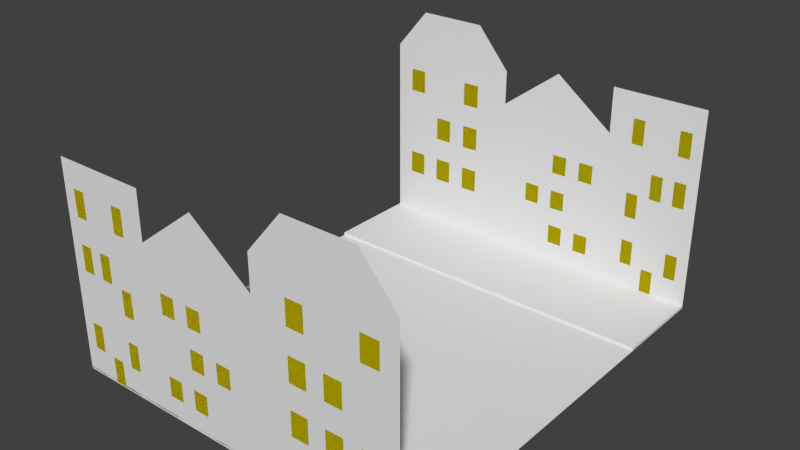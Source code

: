 # Source: street.blend  (saved by Blender 2.76.0; exported with 4.5.12 LTS)
import bpy
from mathutils import Matrix  # noqa: F401  (used for matrix-valued properties, if any)

bpy.ops.wm.read_factory_settings(use_empty=True)
scene = bpy.context.scene
scene.name = 'Scene'

# ---- collections
col_collection_1 = bpy.data.collections.new('Collection 1'); scene.collection.children.link(col_collection_1)

# ---- materials (node trees are filled in below, after node groups)
mat_black = bpy.data.materials.new('black')
mat_black.alpha_threshold = 0.0
mat_black.use_transparent_shadow = False
mat_black.roughness = 0.5
mat_window = bpy.data.materials.new('window')
mat_window.alpha_threshold = 0.0
mat_window.use_transparent_shadow = False
mat_window.diffuse_color = (0.8, 0.6726, 0.0, 1.0)
mat_window.roughness = 0.5
mat_cobblestone = bpy.data.materials.new('cobblestone')
mat_cobblestone.alpha_threshold = 0.0
mat_cobblestone.use_transparent_shadow = False
mat_cobblestone.roughness = 0.5
mat_road = bpy.data.materials.new('road')
mat_road.alpha_threshold = 0.0
mat_road.use_transparent_shadow = False
mat_road.roughness = 0.5

# ---- material node trees

# ---- world
world_world = bpy.data.worlds.new('World'); scene.world = world_world
world_world.color = (0.05088, 0.05088, 0.05088)
world_world.use_sun_shadow = False
world_world.sun_shadow_jitter_overblur = 0.0
world_world.cycles.sampling_method = 'MANUAL'
world_world.cycles.sample_map_resolution = 256

# ---- meshes
me_cube_003 = bpy.data.meshes.new('Cube.003')
me_cube_003.from_pydata([(-1.0, -1.0, -1.0), (-3.441, -1.0, -1.0), (1.009, -1.0, -1.0), (-2.749, -1.0, 3.306), (-2.749, -1.0, -1.0), (-4.132, -1.0, 3.306), (-4.132, -1.0, -1.0), (-3.441, -1.0, 7.611), (-1.0, -1.0, 5.639), (-2.749, -1.0, 5.639), (-1.0, -1.0, 7.094), (1.009, -1.0, 7.094), (-1.874, -1.0, 7.568), (-2.749, -1.0, 7.611), (-0.4977, -1.0, 8.821), (0.5069, -1.0, 8.821), (-4.132, -1.0, 7.611), (-3.441, -1.0, 3.306), (-4.132, -1.0, 1.153), (-3.095, -1.0, 7.611), (-3.095, -1.0, 3.306), (-3.441, -1.0, 1.153), (-2.749, -1.0, 5.458), (-3.095, -1.0, -1.0), (-3.441, -1.0, 5.458), (-3.787, -1.0, -1.0), (-2.749, -1.0, 1.153), (-3.787, -1.0, 7.611), (-4.132, -1.0, 5.458), (-3.787, -1.0, 3.306), (-3.787, -1.0, 5.458), (-3.787, -1.0, 1.153), (-3.095, -1.0, 1.153), (-3.095, -1.0, 5.458), (-4.132, -1.0, 2.229), (-3.268, -1.0, 7.611), (-2.922, -1.0, 3.306), (-3.441, -1.0, 2.229), (-2.749, -1.0, 6.535), (-2.922, -1.0, -1.0), (-3.441, -1.0, 6.535), (-3.614, -1.0, -1.0), (-2.749, -1.0, 2.229), (-3.96, -1.0, 7.611), (-4.132, -1.0, 6.535), (-3.614, -1.0, 3.306), (-4.132, -1.0, 0.07641), (-2.922, -1.0, 7.611), (-3.268, -1.0, 3.306), (-3.441, -1.0, 0.07641), (-2.749, -1.0, 4.382), (-3.268, -1.0, -1.0), (-3.441, -1.0, 4.382), (-3.96, -1.0, -1.0), (-2.749, -1.0, 0.07641), (-3.614, -1.0, 7.611), (-4.132, -1.0, 4.382), (-3.96, -1.0, 3.306), (-3.787, -1.0, 6.535), (-3.787, -1.0, 4.382), (-3.614, -1.0, 5.458), (-3.96, -1.0, 5.458), (-3.787, -1.0, 2.229), (-3.787, -1.0, 0.07641), (-3.614, -1.0, 1.153), (-3.96, -1.0, 1.153), (-3.095, -1.0, 2.229), (-3.095, -1.0, 0.07641), (-2.922, -1.0, 1.153), (-3.268, -1.0, 1.153), (-3.095, -1.0, 6.535), (-3.095, -1.0, 4.382), (-2.922, -1.0, 5.458), (-3.268, -1.0, 5.458), (-3.268, -1.0, 4.382), (-2.922, -1.0, 4.382), (-2.922, -1.0, 6.535), (-3.268, -1.0, 0.07641), (-2.922, -1.0, 0.07641), (-2.922, -1.0, 2.229), (-3.96, -1.0, 0.07641), (-3.614, -1.0, 0.07641), (-3.614, -1.0, 2.229), (-3.96, -1.0, 4.382), (-3.614, -1.0, 4.382), (-3.614, -1.0, 6.535), (-3.96, -1.0, 6.535), (-3.96, -1.0, 2.229), (-3.268, -1.0, 2.229), (-3.268, -1.0, 6.535), (-1.874, -1.0, -1.0), (-1.0, -1.0, 2.319), (-2.749, -1.0, 2.319), (-1.874, -1.0, 5.639), (-1.874, -1.0, 2.319), (-1.437, -1.0, -1.0), (-1.0, -1.0, 3.979), (-2.749, -1.0, 3.979), (-1.437, -1.0, 5.639), (-2.311, -1.0, -1.0), (-1.0, -1.0, 0.6596), (-2.749, -1.0, 0.6596), (-2.311, -1.0, 5.639), (-2.311, -1.0, 2.319), (-1.437, -1.0, 2.319), (-1.874, -1.0, 0.6596), (-1.874, -1.0, 3.979), (-1.437, -1.0, 3.979), (-1.437, -1.0, 0.6596), (-2.311, -1.0, 0.6596), (-2.311, -1.0, 3.979), (-1.219, -1.0, -1.0), (-1.0, -1.0, 4.809), (-2.749, -1.0, 4.809), (-1.219, -1.0, 5.639), (-2.093, -1.0, -1.0), (-1.0, -1.0, 1.489), (-2.749, -1.0, 1.489), (-2.093, -1.0, 5.639), (-2.53, -1.0, 2.319), (-1.656, -1.0, 2.319), (-1.874, -1.0, -0.1702), (-1.874, -1.0, 3.149), (-1.656, -1.0, -1.0), (-1.0, -1.0, 3.149), (-2.749, -1.0, 3.149), (-1.656, -1.0, 5.639), (-2.53, -1.0, -1.0), (-1.0, -1.0, -0.1702), (-2.749, -1.0, -0.1702), (-2.53, -1.0, 5.639), (-2.093, -1.0, 2.319), (-1.219, -1.0, 2.319), (-1.874, -1.0, 1.489), (-1.874, -1.0, 4.809), (-1.656, -1.0, 3.979), (-1.219, -1.0, 3.979), (-1.437, -1.0, 3.149), (-1.437, -1.0, 4.809), (-1.656, -1.0, 0.6596), (-1.219, -1.0, 0.6596), (-1.437, -1.0, -0.1702), (-1.437, -1.0, 1.489), (-2.53, -1.0, 0.6596), (-2.093, -1.0, 0.6596), (-2.311, -1.0, -0.1702), (-2.311, -1.0, 1.489), (-2.53, -1.0, 3.979), (-2.093, -1.0, 3.979), (-2.311, -1.0, 3.149), (-2.311, -1.0, 4.809), (-2.093, -1.0, 4.809), (-2.093, -1.0, 3.149), (-2.53, -1.0, 3.149), (-2.093, -1.0, 1.489), (-2.093, -1.0, -0.1702), (-2.53, -1.0, -0.1702), (-1.219, -1.0, 1.489), (-1.219, -1.0, -0.1702), (-1.656, -1.0, -0.1702), (-1.219, -1.0, 4.809), (-1.219, -1.0, 3.149), (-1.656, -1.0, 3.149), (-1.656, -1.0, 4.809), (-1.656, -1.0, 1.489), (-2.53, -1.0, 1.489), (-2.53, -1.0, 4.809), (0.004601, -1.0, -1.0), (1.009, -1.0, 3.047), (0.004601, -1.0, 7.094), (-1.0, -1.0, 3.047), (0.004601, -1.0, 3.047), (0.5069, -1.0, -1.0), (1.009, -1.0, 5.071), (0.5069, -1.0, 7.094), (-1.0, -1.0, 5.071), (-0.4977, -1.0, -1.0), (1.009, -1.0, 1.024), (-0.4977, -1.0, 7.094), (-1.0, -1.0, 1.024), (-0.4977, -1.0, 3.047), (0.5069, -1.0, 3.047), (0.004601, -1.0, 1.024), (0.004601, -1.0, 5.071), (0.5069, -1.0, 5.071), (0.5069, -1.0, 1.024), (-0.4977, -1.0, 1.024), (-0.4977, -1.0, 5.071), (0.7581, -1.0, -1.0), (1.009, -1.0, 6.083), (0.7581, -1.0, 7.094), (-1.0, -1.0, 6.083), (-0.2465, -1.0, -1.0), (1.009, -1.0, 2.035), (-0.2465, -1.0, 7.094), (-1.0, -1.0, 2.035), (-0.7488, -1.0, 3.047), (0.2558, -1.0, 3.047), (0.004601, -1.0, 0.01181), (0.004601, -1.0, 4.059), (0.2558, -1.0, -1.0), (1.009, -1.0, 4.059), (0.2558, -1.0, 7.094), (-1.0, -1.0, 4.059), (-0.7488, -1.0, -1.0), (1.009, -1.0, 0.01181), (-0.7488, -1.0, 7.094), (-1.0, -1.0, 0.01181), (-0.2465, -1.0, 3.047), (0.7581, -1.0, 3.047), (0.004601, -1.0, 2.035), (0.004601, -1.0, 6.083), (0.2558, -1.0, 5.071), (0.7581, -1.0, 5.071), (0.5069, -1.0, 4.059), (0.5069, -1.0, 6.083), (0.2558, -1.0, 1.024), (0.7581, -1.0, 1.024), (0.5069, -1.0, 0.01181), (0.5069, -1.0, 2.035), (-0.7488, -1.0, 1.024), (-0.2465, -1.0, 1.024), (-0.4977, -1.0, 0.01181), (-0.4977, -1.0, 2.035), (-0.7488, -1.0, 5.071), (-0.2465, -1.0, 5.071), (-0.4977, -1.0, 4.059), (-0.4977, -1.0, 6.083), (-0.2465, -1.0, 6.083), (-0.2465, -1.0, 4.059), (-0.7488, -1.0, 4.059), (-0.2465, -1.0, 2.035), (-0.2465, -1.0, 0.01181), (-0.7488, -1.0, 0.01181), (0.7581, -1.0, 2.035), (0.7581, -1.0, 0.01181), (0.2558, -1.0, 0.01181), (0.7581, -1.0, 6.083), (0.7581, -1.0, 4.059), (0.2558, -1.0, 4.059), (0.2558, -1.0, 6.083), (0.2558, -1.0, 2.035), (-0.7488, -1.0, 2.035), (-0.7488, -1.0, 6.083), (-3.441, -1.0, -1.0), (-3.441, -1.0, 3.306), (-3.095, -1.0, 3.306), (-3.787, -1.0, 3.306), (-3.787, -1.0, 5.458), (-3.787, -1.0, 1.153), (-3.095, -1.0, 1.153), (-3.095, -1.0, 5.458), (-3.614, -1.0, -1.0), (-3.614, -1.0, 3.306), (-3.268, -1.0, 3.306), (-3.441, -1.0, 0.07641), (-3.441, -1.0, 4.382), (-3.96, -1.0, 3.306), (-3.787, -1.0, 6.535), (-3.787, -1.0, 4.382), (-3.96, -1.0, 5.458), (-3.787, -1.0, 0.07641), (-3.96, -1.0, 1.153), (-3.095, -1.0, 2.229), (-3.095, -1.0, 0.07641), (-3.268, -1.0, 1.153), (-3.095, -1.0, 6.535), (-3.268, -1.0, 5.458), (-3.268, -1.0, 0.07641), (-3.96, -1.0, 0.07641), (-3.614, -1.0, 0.07641), (-3.96, -1.0, 4.382), (-3.614, -1.0, 4.382), (-3.96, -1.0, 6.535), (-3.268, -1.0, 2.229), (-3.268, -1.0, 6.535), (-1.874, -1.0, 2.319), (-1.437, -1.0, 2.319), (-1.874, -1.0, 0.6596), (-1.874, -1.0, 3.979), (-2.311, -1.0, 0.6596), (-2.311, -1.0, 3.979), (-1.656, -1.0, 2.319), (-1.874, -1.0, -0.1702), (-1.874, -1.0, 3.149), (-2.093, -1.0, 2.319), (-1.874, -1.0, 1.489), (-1.437, -1.0, 1.489), (-2.53, -1.0, 0.6596), (-2.093, -1.0, 0.6596), (-2.311, -1.0, -0.1702), (-2.53, -1.0, 3.979), (-2.093, -1.0, 3.979), (-2.311, -1.0, 3.149), (-2.093, -1.0, 3.149), (-2.53, -1.0, 3.149), (-2.093, -1.0, 1.489), (-2.093, -1.0, -0.1702), (-2.53, -1.0, -0.1702), (-1.656, -1.0, 1.489), (0.004601, -1.0, 3.047), (-0.4977, -1.0, 3.047), (0.004601, -1.0, 1.024), (0.5069, -1.0, 5.071), (0.5069, -1.0, 1.024), (-0.4977, -1.0, 1.024), (-0.4977, -1.0, 5.071), (0.2558, -1.0, 3.047), (0.004601, -1.0, 4.059), (-0.2465, -1.0, 3.047), (0.004601, -1.0, 2.035), (0.7581, -1.0, 5.071), (0.5069, -1.0, 6.083), (0.2558, -1.0, 1.024), (0.7581, -1.0, 1.024), (0.5069, -1.0, 2.035), (-0.2465, -1.0, 1.024), (-0.4977, -1.0, 2.035), (-0.2465, -1.0, 5.071), (-0.4977, -1.0, 4.059), (-0.4977, -1.0, 6.083), (-0.2465, -1.0, 6.083), (-0.2465, -1.0, 4.059), (-0.2465, -1.0, 2.035), (0.7581, -1.0, 2.035), (0.7581, -1.0, 6.083), (0.2558, -1.0, 4.059), (0.2558, -1.0, 2.035), (-2.118, 17.0, -1.0), (0.3231, 17.0, -1.0), (-4.127, 17.0, -1.0), (-0.3689, 17.0, 3.306), (-0.3689, 17.0, -1.0), (1.015, 17.0, 3.306), (1.015, 17.0, -1.0), (0.3231, 17.0, 7.611), (-2.118, 17.0, 5.639), (-0.3689, 17.0, 5.639), (-2.118, 17.0, 7.094), (-4.127, 17.0, 7.094), (-1.243, 17.0, 7.568), (-0.3689, 17.0, 7.611), (-2.62, 17.0, 8.821), (-3.624, 17.0, 8.821), (1.015, 17.0, 7.611), (0.3231, 17.0, 3.306), (1.015, 17.0, 1.153), (-0.02291, 17.0, 7.611), (-0.02291, 17.0, 3.306), (0.3231, 17.0, 1.153), (-0.3689, 17.0, 5.458), (-0.02291, 17.0, -1.0), (0.3231, 17.0, 5.458), (0.669, 17.0, -1.0), (-0.3689, 17.0, 1.153), (0.669, 17.0, 7.611), (1.015, 17.0, 5.458), (0.669, 17.0, 3.306), (0.669, 17.0, 5.458), (0.669, 17.0, 1.153), (-0.02291, 17.0, 1.153), (-0.02291, 17.0, 5.458), (1.015, 17.0, 2.229), (0.1501, 17.0, 7.611), (-0.1959, 17.0, 3.306), (0.3231, 17.0, 2.229), (-0.3689, 17.0, 6.535), (-0.1959, 17.0, -1.0), (0.3231, 17.0, 6.535), (0.496, 17.0, -1.0), (-0.3689, 17.0, 2.229), (0.842, 17.0, 7.611), (1.015, 17.0, 6.535), (0.496, 17.0, 3.306), (1.015, 17.0, 0.07641), (-0.1959, 17.0, 7.611), (0.1501, 17.0, 3.306), (0.3231, 17.0, 0.07641), (-0.3689, 17.0, 4.382), (0.1501, 17.0, -1.0), (0.3231, 17.0, 4.382), (0.842, 17.0, -1.0), (-0.3689, 17.0, 0.07641), (0.496, 17.0, 7.611), (1.015, 17.0, 4.382), (0.842, 17.0, 3.306), (0.669, 17.0, 6.535), (0.669, 17.0, 4.382), (0.496, 17.0, 5.458), (0.842, 17.0, 5.458), (0.669, 17.0, 2.229), (0.669, 17.0, 0.07641), (0.496, 17.0, 1.153), (0.842, 17.0, 1.153), (-0.02291, 17.0, 2.229), (-0.02291, 17.0, 0.07641), (-0.1959, 17.0, 1.153), (0.1501, 17.0, 1.153), (-0.02291, 17.0, 6.535), (-0.02291, 17.0, 4.382), (-0.1959, 17.0, 5.458), (0.1501, 17.0, 5.458), (0.1501, 17.0, 4.382), (-0.1959, 17.0, 4.382), (-0.1959, 17.0, 6.535), (0.1501, 17.0, 0.07641), (-0.1959, 17.0, 0.07641), (-0.1959, 17.0, 2.229), (0.842, 17.0, 0.07641), (0.496, 17.0, 0.07641), (0.496, 17.0, 2.229), (0.842, 17.0, 4.382), (0.496, 17.0, 4.382), (0.496, 17.0, 6.535), (0.842, 17.0, 6.535), (0.842, 17.0, 2.229), (0.1501, 17.0, 2.229), (0.1501, 17.0, 6.535), (-1.243, 17.0, -1.0), (-2.118, 17.0, 2.319), (-0.3689, 17.0, 2.319), (-1.243, 17.0, 5.639), (-1.243, 17.0, 2.319), (-1.68, 17.0, -1.0), (-2.118, 17.0, 3.979), (-0.3689, 17.0, 3.979), (-1.68, 17.0, 5.639), (-0.806, 17.0, -1.0), (-2.118, 17.0, 0.6596), (-0.3689, 17.0, 0.6596), (-0.806, 17.0, 5.639), (-0.806, 17.0, 2.319), (-1.68, 17.0, 2.319), (-1.243, 17.0, 0.6596), (-1.243, 17.0, 3.979), (-1.68, 17.0, 3.979), (-1.68, 17.0, 0.6596), (-0.806, 17.0, 0.6596), (-0.806, 17.0, 3.979), (-1.899, 17.0, -1.0), (-2.118, 17.0, 4.809), (-0.3689, 17.0, 4.809), (-1.899, 17.0, 5.639), (-1.025, 17.0, -1.0), (-2.118, 17.0, 1.489), (-0.3689, 17.0, 1.489), (-1.025, 17.0, 5.639), (-0.5875, 17.0, 2.319), (-1.462, 17.0, 2.319), (-1.243, 17.0, -0.1702), (-1.243, 17.0, 3.149), (-1.462, 17.0, -1.0), (-2.118, 17.0, 3.149), (-0.3689, 17.0, 3.149), (-1.462, 17.0, 5.639), (-0.5875, 17.0, -1.0), (-2.118, 17.0, -0.1702), (-0.3689, 17.0, -0.1702), (-0.5875, 17.0, 5.639), (-1.025, 17.0, 2.319), (-1.899, 17.0, 2.319), (-1.243, 17.0, 1.489), (-1.243, 17.0, 4.809), (-1.462, 17.0, 3.979), (-1.899, 17.0, 3.979), (-1.68, 17.0, 3.149), (-1.68, 17.0, 4.809), (-1.462, 17.0, 0.6596), (-1.899, 17.0, 0.6596), (-1.68, 17.0, -0.1702), (-1.68, 17.0, 1.489), (-0.5875, 17.0, 0.6596), (-1.025, 17.0, 0.6596), (-0.806, 17.0, -0.1702), (-0.806, 17.0, 1.489), (-0.5875, 17.0, 3.979), (-1.025, 17.0, 3.979), (-0.806, 17.0, 3.149), (-0.806, 17.0, 4.809), (-1.025, 17.0, 4.809), (-1.025, 17.0, 3.149), (-0.5875, 17.0, 3.149), (-1.025, 17.0, 1.489), (-1.025, 17.0, -0.1702), (-0.5875, 17.0, -0.1702), (-1.899, 17.0, 1.489), (-1.899, 17.0, -0.1702), (-1.462, 17.0, -0.1702), (-1.899, 17.0, 4.809), (-1.899, 17.0, 3.149), (-1.462, 17.0, 3.149), (-1.462, 17.0, 4.809), (-1.462, 17.0, 1.489), (-0.5875, 17.0, 1.489), (-0.5875, 17.0, 4.809), (-3.122, 17.0, -1.0), (-4.127, 17.0, 3.047), (-3.122, 17.0, 7.094), (-2.118, 17.0, 3.047), (-3.122, 17.0, 3.047), (-3.624, 17.0, -1.0), (-4.127, 17.0, 5.071), (-3.624, 17.0, 7.094), (-2.118, 17.0, 5.071), (-2.62, 17.0, -1.0), (-4.127, 17.0, 1.024), (-2.62, 17.0, 7.094), (-2.118, 17.0, 1.024), (-2.62, 17.0, 3.047), (-3.624, 17.0, 3.047), (-3.122, 17.0, 1.024), (-3.122, 17.0, 5.071), (-3.624, 17.0, 5.071), (-3.624, 17.0, 1.024), (-2.62, 17.0, 1.024), (-2.62, 17.0, 5.071), (-3.876, 17.0, -1.0), (-4.127, 17.0, 6.083), (-3.876, 17.0, 7.094), (-2.118, 17.0, 6.083), (-2.871, 17.0, -1.0), (-4.127, 17.0, 2.035), (-2.871, 17.0, 7.094), (-2.118, 17.0, 2.035), (-2.369, 17.0, 3.047), (-3.373, 17.0, 3.047), (-3.122, 17.0, 0.01181), (-3.122, 17.0, 4.059), (-3.373, 17.0, -1.0), (-4.127, 17.0, 4.059), (-3.373, 17.0, 7.094), (-2.118, 17.0, 4.059), (-2.369, 17.0, -1.0), (-4.127, 17.0, 0.01181), (-2.369, 17.0, 7.094), (-2.118, 17.0, 0.01181), (-2.871, 17.0, 3.047), (-3.876, 17.0, 3.047), (-3.122, 17.0, 2.035), (-3.122, 17.0, 6.083), (-3.373, 17.0, 5.071), (-3.876, 17.0, 5.071), (-3.624, 17.0, 4.059), (-3.624, 17.0, 6.083), (-3.373, 17.0, 1.024), (-3.876, 17.0, 1.024), (-3.624, 17.0, 0.01181), (-3.624, 17.0, 2.035), (-2.369, 17.0, 1.024), (-2.871, 17.0, 1.024), (-2.62, 17.0, 0.01181), (-2.62, 17.0, 2.035), (-2.369, 17.0, 5.071), (-2.871, 17.0, 5.071), (-2.62, 17.0, 4.059), (-2.62, 17.0, 6.083), (-2.871, 17.0, 6.083), (-2.871, 17.0, 4.059), (-2.369, 17.0, 4.059), (-2.871, 17.0, 2.035), (-2.871, 17.0, 0.01181), (-2.369, 17.0, 0.01181), (-3.876, 17.0, 2.035), (-3.876, 17.0, 0.01181), (-3.373, 17.0, 0.01181), (-3.876, 17.0, 6.083), (-3.876, 17.0, 4.059), (-3.373, 17.0, 4.059), (-3.373, 17.0, 6.083), (-3.373, 17.0, 2.035), (-2.369, 17.0, 2.035), (-2.369, 17.0, 6.083), (0.3231, 17.0, -1.0), (0.3231, 17.0, 3.306), (-0.02291, 17.0, 3.306), (0.669, 17.0, 3.306), (0.669, 17.0, 5.458), (0.669, 17.0, 1.153), (-0.02291, 17.0, 1.153), (-0.02291, 17.0, 5.458), (0.496, 17.0, -1.0), (0.496, 17.0, 3.306), (0.1501, 17.0, 3.306), (0.3231, 17.0, 0.07641), (0.3231, 17.0, 4.382), (0.842, 17.0, 3.306), (0.669, 17.0, 6.535), (0.669, 17.0, 4.382), (0.842, 17.0, 5.458), (0.669, 17.0, 0.07641), (0.842, 17.0, 1.153), (-0.02291, 17.0, 2.229), (-0.02291, 17.0, 0.07641), (0.1501, 17.0, 1.153), (-0.02291, 17.0, 6.535), (0.1501, 17.0, 5.458), (0.1501, 17.0, 0.07641), (0.842, 17.0, 0.07641), (0.496, 17.0, 0.07641), (0.842, 17.0, 4.382), (0.496, 17.0, 4.382), (0.842, 17.0, 6.535), (0.1501, 17.0, 2.229), (0.1501, 17.0, 6.535), (-1.243, 17.0, 2.319), (-1.68, 17.0, 2.319), (-1.243, 17.0, 0.6596), (-1.243, 17.0, 3.979), (-0.806, 17.0, 0.6596), (-0.806, 17.0, 3.979), (-1.462, 17.0, 2.319), (-1.243, 17.0, -0.1702), (-1.243, 17.0, 3.149), (-1.025, 17.0, 2.319), (-1.243, 17.0, 1.489), (-1.68, 17.0, 1.489), (-0.5875, 17.0, 0.6596), (-1.025, 17.0, 0.6596), (-0.806, 17.0, -0.1702), (-0.5875, 17.0, 3.979), (-1.025, 17.0, 3.979), (-0.806, 17.0, 3.149), (-1.025, 17.0, 3.149), (-0.5875, 17.0, 3.149), (-1.025, 17.0, 1.489), (-1.025, 17.0, -0.1702), (-0.5875, 17.0, -0.1702), (-1.462, 17.0, 1.489), (-3.122, 17.0, 3.047), (-2.62, 17.0, 3.047), (-3.122, 17.0, 1.024), (-3.624, 17.0, 5.071), (-3.624, 17.0, 1.024), (-2.62, 17.0, 1.024), (-2.62, 17.0, 5.071), (-3.373, 17.0, 3.047), (-3.122, 17.0, 4.059), (-2.871, 17.0, 3.047), (-3.122, 17.0, 2.035), (-3.876, 17.0, 5.071), (-3.624, 17.0, 6.083), (-3.373, 17.0, 1.024), (-3.876, 17.0, 1.024), (-3.624, 17.0, 2.035), (-2.871, 17.0, 1.024), (-2.62, 17.0, 2.035), (-2.871, 17.0, 5.071), (-2.62, 17.0, 4.059), (-2.62, 17.0, 6.083), (-2.871, 17.0, 6.083), (-2.871, 17.0, 4.059), (-2.871, 17.0, 2.035), (-3.876, 17.0, 2.035), (-3.876, 17.0, 6.083), (-3.373, 17.0, 4.059), (-3.373, 17.0, 2.035), (1.015, 13.0, -1.05), (-4.127, 13.0, -1.05), (1.015, 3.003, -1.05), (-4.127, 3.003, -1.05), (1.015, 17.0, -1.05), (-4.127, 17.0, -1.05), (1.015, -0.9967, -1.05), (-4.127, -0.9967, -1.05), (1.015, 13.0, -0.9296), (-4.127, 13.0, -0.9296), (-4.127, 3.003, -0.9296), (1.015, 3.003, -0.9296), (1.015, 17.0, -0.9296), (-4.127, 17.0, -0.9296), (-4.127, -0.9967, -0.9296), (1.015, -0.9967, -0.9296)], [(8, 10), (336, 338)], [(89, 40, 7, 35), (88, 37, 17, 48), (87, 34, 5, 57), (14, 15, 11, 190, 174, 202, 169, 194, 178, 206, 10), (86, 44, 16, 43), (85, 58, 27, 55), (84, 59, 30, 60), (83, 56, 28, 61), (82, 62, 29, 45), (81, 63, 31, 64), (80, 46, 18, 65), (79, 66, 20, 36), (78, 67, 32, 68), (77, 49, 21, 69), (76, 70, 19, 47), (75, 71, 33, 72), (74, 52, 24, 73), (71, 74, 73, 33), (20, 48, 74, 71), (48, 17, 52, 74), (50, 75, 72, 22), (3, 36, 75, 50), (36, 20, 71, 75), (38, 76, 47, 13), (22, 72, 76, 38), (72, 33, 70, 76), (67, 77, 69, 32), (23, 51, 77, 67), (51, 1, 49, 77), (54, 78, 68, 26), (4, 39, 78, 54), (39, 23, 67, 78), (42, 79, 36, 3), (26, 68, 79, 42), (68, 32, 66, 79), (63, 80, 65, 31), (25, 53, 80, 63), (53, 6, 46, 80), (49, 81, 64, 21), (1, 41, 81, 49), (41, 25, 63, 81), (37, 82, 45, 17), (21, 64, 82, 37), (64, 31, 62, 82), (59, 83, 61, 30), (29, 57, 83, 59), (57, 5, 56, 83), (52, 84, 60, 24), (17, 45, 84, 52), (45, 29, 59, 84), (40, 85, 55, 7), (24, 60, 85, 40), (60, 30, 58, 85), (58, 86, 43, 27), (30, 61, 86, 58), (61, 28, 44, 86), (62, 87, 57, 29), (31, 65, 87, 62), (65, 18, 34, 87), (66, 88, 48, 20), (32, 69, 88, 66), (69, 21, 37, 88), (70, 89, 35, 19), (33, 73, 89, 70), (73, 24, 40, 89), (12, 8, 114, 98, 126, 93, 118, 102, 130, 9), (166, 113, 9, 130), (165, 117, 92, 119), (164, 133, 94, 120), (163, 134, 93, 126), (162, 122, 106, 135), (161, 137, 107, 136), (160, 138, 98, 114), (159, 121, 105, 139), (158, 141, 108, 140), (157, 142, 104, 132), (156, 129, 101, 143), (155, 145, 109, 144), (154, 146, 103, 131), (153, 125, 97, 147), (152, 149, 110, 148), (151, 150, 102, 118), (148, 110, 150, 151), (106, 148, 151, 134), (134, 151, 118, 93), (131, 103, 149, 152), (94, 131, 152, 122), (122, 152, 148, 106), (119, 92, 125, 153), (103, 119, 153, 149), (149, 153, 147, 110), (144, 109, 146, 154), (105, 144, 154, 133), (133, 154, 131, 94), (115, 99, 145, 155), (90, 115, 155, 121), (121, 155, 144, 105), (127, 4, 129, 156), (99, 127, 156, 145), (145, 156, 143, 109), (140, 108, 142, 157), (100, 140, 157, 116), (116, 157, 132, 91), (111, 95, 141, 158), (0, 111, 158, 128), (128, 158, 140, 100), (123, 90, 121, 159), (95, 123, 159, 141), (141, 159, 139, 108), (136, 107, 138, 160), (96, 136, 160, 112), (112, 160, 114, 8), (132, 104, 137, 161), (91, 132, 161, 124), (124, 161, 136, 96), (120, 94, 122, 162), (104, 120, 162, 137), (137, 162, 135, 107), (135, 106, 134, 163), (107, 135, 163, 138), (138, 163, 126, 98), (139, 105, 133, 164), (108, 139, 164, 142), (142, 164, 120, 104), (143, 101, 117, 165), (109, 143, 165, 146), (146, 165, 119, 103), (147, 97, 113, 166), (110, 147, 166, 150), (150, 166, 130, 102), (243, 191, 10, 206), (242, 195, 170, 196), (241, 210, 171, 197), (240, 211, 169, 202), (239, 199, 183, 212), (238, 214, 184, 213), (237, 215, 174, 190), (236, 198, 182, 216), (235, 218, 185, 217), (234, 219, 181, 209), (233, 207, 179, 220), (232, 222, 186, 221), (231, 223, 180, 208), (230, 203, 175, 224), (229, 226, 187, 225), (228, 227, 178, 194), (225, 187, 227, 228), (183, 225, 228, 211), (211, 228, 194, 169), (208, 180, 226, 229), (171, 208, 229, 199), (199, 229, 225, 183), (196, 170, 203, 230), (180, 196, 230, 226), (226, 230, 224, 187), (221, 186, 223, 231), (182, 221, 231, 210), (210, 231, 208, 171), (192, 176, 222, 232), (167, 192, 232, 198), (198, 232, 221, 182), (204, 0, 207, 233), (176, 204, 233, 222), (222, 233, 220, 186), (217, 185, 219, 234), (177, 217, 234, 193), (193, 234, 209, 168), (188, 172, 218, 235), (2, 188, 235, 205), (205, 235, 217, 177), (200, 167, 198, 236), (172, 200, 236, 218), (218, 236, 216, 185), (213, 184, 215, 237), (173, 213, 237, 189), (189, 237, 190, 11), (209, 181, 214, 238), (168, 209, 238, 201), (201, 238, 213, 173), (197, 171, 199, 239), (181, 197, 239, 214), (214, 239, 212, 184), (212, 183, 211, 240), (184, 212, 240, 215), (215, 240, 202, 174), (216, 182, 210, 241), (185, 216, 241, 219), (219, 241, 197, 181), (220, 179, 195, 242), (186, 220, 242, 223), (223, 242, 196, 180), (224, 175, 191, 243), (187, 224, 243, 227), (227, 243, 206, 178), (264, 250, 265, 268), (261, 249, 262, 269), (244, 255, 270, 252), (247, 259, 271, 257), (245, 256, 272, 253), (248, 258, 273, 260), (263, 246, 254, 274), (251, 266, 275, 267), (284, 279, 292, 294), (293, 281, 291, 295), (286, 276, 285, 296), (283, 278, 289, 297), (290, 280, 288, 298), (287, 277, 282, 299), (318, 321, 320, 306), (309, 322, 319, 301), (316, 323, 317, 305), (314, 324, 315, 304), (311, 325, 312, 303), (307, 326, 308, 300), (313, 327, 310, 302), (417, 368, 335, 363), (416, 365, 345, 376), (415, 362, 333, 385), (342, 343, 339, 518, 502, 530, 497, 522, 506, 534, 338), (414, 372, 344, 371), (413, 386, 355, 383), (412, 387, 358, 388), (411, 384, 356, 389), (410, 390, 357, 373), (409, 391, 359, 392), (408, 374, 346, 393), (407, 394, 348, 364), (406, 395, 360, 396), (405, 377, 349, 397), (404, 398, 347, 375), (403, 399, 361, 400), (402, 380, 352, 401), (399, 402, 401, 361), (348, 376, 402, 399), (376, 345, 380, 402), (378, 403, 400, 350), (331, 364, 403, 378), (364, 348, 399, 403), (366, 404, 375, 341), (350, 400, 404, 366), (400, 361, 398, 404), (395, 405, 397, 360), (351, 379, 405, 395), (379, 329, 377, 405), (382, 406, 396, 354), (332, 367, 406, 382), (367, 351, 395, 406), (370, 407, 364, 331), (354, 396, 407, 370), (396, 360, 394, 407), (391, 408, 393, 359), (353, 381, 408, 391), (381, 334, 374, 408), (377, 409, 392, 349), (329, 369, 409, 377), (369, 353, 391, 409), (365, 410, 373, 345), (349, 392, 410, 365), (392, 359, 390, 410), (387, 411, 389, 358), (357, 385, 411, 387), (385, 333, 384, 411), (380, 412, 388, 352), (345, 373, 412, 380), (373, 357, 387, 412), (368, 413, 383, 335), (352, 388, 413, 368), (388, 358, 386, 413), (386, 414, 371, 355), (358, 389, 414, 386), (389, 356, 372, 414), (390, 415, 385, 357), (359, 393, 415, 390), (393, 346, 362, 415), (394, 416, 376, 348), (360, 397, 416, 394), (397, 349, 365, 416), (398, 417, 363, 347), (361, 401, 417, 398), (401, 352, 368, 417), (340, 336, 442, 426, 454, 421, 446, 430, 458, 337), (494, 441, 337, 458), (493, 445, 420, 447), (492, 461, 422, 448), (491, 462, 421, 454), (490, 450, 434, 463), (489, 465, 435, 464), (488, 466, 426, 442), (487, 449, 433, 467), (486, 469, 436, 468), (485, 470, 432, 460), (484, 457, 429, 471), (483, 473, 437, 472), (482, 474, 431, 459), (481, 453, 425, 475), (480, 477, 438, 476), (479, 478, 430, 446), (476, 438, 478, 479), (434, 476, 479, 462), (462, 479, 446, 421), (459, 431, 477, 480), (422, 459, 480, 450), (450, 480, 476, 434), (447, 420, 453, 481), (431, 447, 481, 477), (477, 481, 475, 438), (472, 437, 474, 482), (433, 472, 482, 461), (461, 482, 459, 422), (443, 427, 473, 483), (418, 443, 483, 449), (449, 483, 472, 433), (455, 332, 457, 484), (427, 455, 484, 473), (473, 484, 471, 437), (468, 436, 470, 485), (428, 468, 485, 444), (444, 485, 460, 419), (439, 423, 469, 486), (328, 439, 486, 456), (456, 486, 468, 428), (451, 418, 449, 487), (423, 451, 487, 469), (469, 487, 467, 436), (464, 435, 466, 488), (424, 464, 488, 440), (440, 488, 442, 336), (460, 432, 465, 489), (419, 460, 489, 452), (452, 489, 464, 424), (448, 422, 450, 490), (432, 448, 490, 465), (465, 490, 463, 435), (463, 434, 462, 491), (435, 463, 491, 466), (466, 491, 454, 426), (467, 433, 461, 492), (436, 467, 492, 470), (470, 492, 448, 432), (471, 429, 445, 493), (437, 471, 493, 474), (474, 493, 447, 431), (475, 425, 441, 494), (438, 475, 494, 478), (478, 494, 458, 430), (571, 519, 338, 534), (570, 523, 498, 524), (569, 538, 499, 525), (568, 539, 497, 530), (567, 527, 511, 540), (566, 542, 512, 541), (565, 543, 502, 518), (564, 526, 510, 544), (563, 546, 513, 545), (562, 547, 509, 537), (561, 535, 507, 548), (560, 550, 514, 549), (559, 551, 508, 536), (558, 531, 503, 552), (557, 554, 515, 553), (556, 555, 506, 522), (553, 515, 555, 556), (511, 553, 556, 539), (539, 556, 522, 497), (536, 508, 554, 557), (499, 536, 557, 527), (527, 557, 553, 511), (524, 498, 531, 558), (508, 524, 558, 554), (554, 558, 552, 515), (549, 514, 551, 559), (510, 549, 559, 538), (538, 559, 536, 499), (520, 504, 550, 560), (495, 520, 560, 526), (526, 560, 549, 510), (532, 328, 535, 561), (504, 532, 561, 550), (550, 561, 548, 514), (545, 513, 547, 562), (505, 545, 562, 521), (521, 562, 537, 496), (516, 500, 546, 563), (330, 516, 563, 533), (533, 563, 545, 505), (528, 495, 526, 564), (500, 528, 564, 546), (546, 564, 544, 513), (541, 512, 543, 565), (501, 541, 565, 517), (517, 565, 518, 339), (537, 509, 542, 566), (496, 537, 566, 529), (529, 566, 541, 501), (525, 499, 527, 567), (509, 525, 567, 542), (542, 567, 540, 512), (540, 511, 539, 568), (512, 540, 568, 543), (543, 568, 530, 502), (544, 510, 538, 569), (513, 544, 569, 547), (547, 569, 525, 509), (548, 507, 523, 570), (514, 548, 570, 551), (551, 570, 524, 508), (552, 503, 519, 571), (515, 552, 571, 555), (555, 571, 534, 506), (592, 578, 593, 596), (589, 577, 590, 597), (572, 583, 598, 580), (575, 587, 599, 585), (573, 584, 600, 581), (576, 586, 601, 588), (591, 574, 582, 602), (579, 594, 603, 595), (612, 607, 620, 622), (621, 609, 619, 623), (614, 604, 613, 624), (611, 606, 617, 625), (618, 608, 616, 626), (615, 605, 610, 627), (646, 649, 648, 634), (637, 650, 647, 629), (644, 651, 645, 633), (642, 652, 643, 632), (639, 653, 640, 631), (635, 654, 636, 628), (641, 655, 638, 630), (656, 657, 659, 658), (659, 663, 670, 666), (656, 660, 668, 664), (667, 666, 670, 671), (665, 664, 668, 669), (663, 662, 671, 670), (658, 659, 666, 667), (657, 656, 664, 665), (661, 657, 665, 669), (662, 658, 667, 671), (660, 661, 669, 668)])
me_cube_003.polygons.foreach_set('material_index', [0, 0, 0, 0, 0, 0, 0, 0, 0, 0, 0, 0, 0, 0, 0, 0, 0, 0, 0, 0, 0, 0, 0, 0, 0, 0, 1, 0, 0, 0, 0, 0, 0, 0, 0, 1, 0, 0, 0, 1, 0, 0, 0, 0, 0, 1, 0, 0, 1, 0, 0, 0, 0, 0, 1, 0, 0, 0, 0, 1, 0, 0, 0, 1, 0, 0, 0, 0, 0, 0, 0, 0, 0, 0, 0, 0, 0, 0, 0, 0, 0, 0, 0, 0, 0, 0, 0, 1, 0, 0, 1, 0, 0, 1, 0, 0, 1, 0, 0, 1, 0, 0, 0, 0, 0, 0, 0, 0, 0, 0, 0, 0, 0, 0, 0, 0, 0, 0, 0, 0, 0, 0, 0, 1, 0, 0, 0, 0, 0, 0, 0, 0, 0, 0, 0, 0, 0, 0, 0, 0, 0, 0, 0, 0, 0, 0, 1, 0, 0, 1, 0, 0, 0, 0, 0, 1, 0, 0, 0, 0, 0, 0, 0, 0, 1, 0, 0, 0, 0, 0, 0, 0, 0, 1, 0, 0, 0, 0, 0, 1, 0, 0, 0, 0, 0, 1, 0, 0, 0, 0, 0, 0, 0, 0, 1, 1, 1, 1, 1, 1, 1, 1, 1, 1, 1, 1, 1, 1, 1, 1, 1, 1, 1, 1, 1, 0, 0, 0, 0, 0, 0, 0, 0, 0, 0, 0, 0, 0, 0, 0, 0, 0, 0, 0, 0, 0, 0, 0, 0, 0, 0, 1, 0, 0, 0, 0, 0, 0, 0, 0, 1, 0, 0, 0, 1, 0, 0, 0, 0, 0, 1, 0, 0, 1, 0, 0, 0, 0, 0, 1, 0, 0, 0, 0, 1, 0, 0, 0, 1, 0, 0, 0, 0, 0, 0, 0, 0, 0, 0, 0, 0, 0, 0, 0, 0, 0, 0, 0, 0, 0, 0, 0, 1, 0, 0, 1, 0, 0, 1, 0, 0, 1, 0, 0, 1, 0, 0, 0, 0, 0, 0, 0, 0, 0, 0, 0, 0, 0, 0, 0, 0, 0, 0, 0, 0, 0, 0, 0, 1, 0, 0, 0, 0, 0, 0, 0, 0, 0, 0, 0, 0, 0, 0, 0, 0, 0, 0, 0, 0, 0, 0, 1, 0, 0, 1, 0, 0, 0, 0, 0, 1, 0, 0, 0, 0, 0, 0, 0, 0, 1, 0, 0, 0, 0, 0, 0, 0, 0, 1, 0, 0, 0, 0, 0, 1, 0, 0, 0, 0, 0, 1, 0, 0, 0, 0, 0, 0, 0, 0, 1, 1, 1, 1, 1, 1, 1, 1, 1, 1, 1, 1, 1, 1, 1, 1, 1, 1, 1, 1, 1, 3, 2, 2, 2, 2, 2, 2, 2, 2, 2, 2])
_uv = me_cube_003.uv_layers.new(name='UVMap')
_uv.uv.foreach_set('vector', [0.0, 0.0, 0.0, 0.0, 0.0, 0.0, 0.0, 0.0, 0.0, 0.0, 0.0, 0.0, 0.0, 0.0, 0.0, 0.0, 0.0, 0.0, 0.0, 0.0, 0.0, 0.0, 0.0, 0.0, 0.0, 0.0, 0.0, 0.0, 0.0, 0.0, 0.0, 0.0, 0.0, 0.0, 0.0, 0.0, 0.0, 0.0, 0.0, 0.0, 0.0, 0.0, 0.0, 0.0, 0.0, 0.0, 0.0, 0.0, 0.0, 0.0, 0.0, 0.0, 0.0, 0.0, 0.0, 0.0, 0.0, 0.0, 0.0, 0.0, 0.0, 0.0, 0.0, 0.0, 0.0, 0.0, 0.0, 0.0, 0.0, 0.0, 0.0, 0.0, 0.0, 0.0, 0.0, 0.0, 0.0, 0.0, 0.0, 0.0, 0.0, 0.0, 0.0, 0.0, 0.0, 0.0, 0.0, 1.0, 1.0, 1.0, 1.0, 0.0, 0.0, 0.0, 0.0, 0.0, 0.0, 0.0, 0.0, 0.0, 0.0, 0.0, 0.0, 0.0, 0.0, 0.0, 0.0, 0.0, 0.0, 0.0, 0.0, 0.0, 0.0, 0.0, 0.0, 0.0, 0.0, 0.0, 0.0, 0.0, 0.0, 0.0, 0.0, 0.0, 0.0, 0.0, 0.0, 0.0, 0.0, 0.0, 0.0, 0.0, 0.0, 0.0, 0.0, 0.0, 0.0, 0.0, 0.0, 0.0, 0.0, 0.0, 0.0, 0.0, 0.0, 0.0, 0.0, 0.0, 0.0, 0.0, 0.0, 0.0, 0.0, 0.0, 0.0, 0.0, 0.0, 0.0, 0.0, 0.0, 0.0, 0.0, 0.0, 0.0, 0.0, 0.0, 0.0, 0.0, 0.0, 0.0, 0.0, 0.0, 0.0, 0.0, 0.0, 0.0, 0.0, 0.0, 0.0, 0.0, 0.0, 0.0, 0.0, 0.0, 0.0, 0.0, 0.0, 0.0, 0.0, 0.0, 0.0, 0.0, 0.0, 0.0, 0.0, 0.0, 0.0, 0.0, 0.0, 0.0, 0.0, 0.0, 0.0, 0.0, 0.0, 0.0, 0.0, 0.0, 0.0, 0.0, 0.0, 0.0, 0.0, 0.0, 0.0, 0.0, 0.0, 0.0, 0.0, 0.0, 0.0, 0.0, 0.3838, 1.0, 0.4555, 1.0, 0.4555, 0.4845, 0.3838, 0.4845, 0.0, 0.0, 0.0, 0.0, 0.0, 0.0, 0.0, 0.0, 0.0, 0.0, 0.0, 0.0, 0.0, 0.0, 0.0, 0.0, 0.0, 0.0, 0.0, 0.0, 0.0, 0.0, 0.0, 0.0, 0.0, 0.0, 0.0, 0.0, 0.0, 0.0, 0.0, 0.0, 0.0, 0.0, 0.0, 0.0, 0.0, 0.0, 0.0, 0.0, 0.0, 0.0, 0.0, 0.0, 0.0, 0.0, 0.0, 0.0, 0.0, 0.0, 0.0, 0.0, 0.0, 0.0, 0.0, 0.0, 0.0, 0.0, 0.0, 0.0, 0.0, 0.0, 0.0, 0.0, 0.4555, 1.0, 0.5271, 1.0, 0.5271, 0.4845, 0.4555, 0.4845, 0.0, 0.0, 0.0, 0.0, 0.0, 0.0, 0.0, 0.0, 0.0, 0.0, 0.0, 0.0, 0.0, 0.0, 0.0, 0.0, 0.0, 0.0, 0.0, 0.0, 0.0, 0.0, 0.0, 0.0, 0.3121, 1.0, 0.3838, 1.0, 0.3838, 0.4845, 0.3121, 0.4845, 0.0, 0.0, 0.0, 0.0, 0.0, 0.0, 0.0, 0.0, 0.0, 0.0, 0.0, 0.0, 0.0, 0.0, 0.0, 0.0, 0.0, 0.0, 0.0, 0.0, 0.0, 0.0, 0.0, 0.0, 0.0, 0.0, 0.0, 0.0, 0.0, 0.0, 0.0, 0.0, 0.0, 0.0, 0.0, 0.0, 0.0, 0.0, 0.0, 0.0, 9.877e-08, 1.0, 0.07166, 1.0, 0.07166, 0.4845, 0.0, 0.4845, 0.0, 0.0, 0.0, 0.0, 0.0, 0.0, 0.0, 0.0, 0.0, 0.0, 0.0, 0.0, 0.0, 0.0, 0.0, 0.0, 0.7283, 0.5155, 0.8, 0.5155, 0.8, 0.0, 0.7283, 0.0, 0.0, 0.0, 0.0, 0.0, 0.0, 0.0, 0.0, 0.0, 0.0, 0.0, 0.0, 0.0, 0.0, 0.0, 0.0, 0.0, 0.0, 0.0, 0.0, 0.0, 0.0, 0.0, 0.0, 0.0, 0.0, 0.0, 0.0, 0.0, 0.0, 0.0, 0.0, 0.0, 0.0, 0.0, 0.0, 0.0, 0.0, 0.0, 0.0, 0.0, 0.2405, 1.0, 0.3121, 1.0, 0.3121, 0.4845, 0.2405, 0.4845, 0.0, 0.0, 0.0, 0.0, 0.0, 0.0, 0.0, 0.0, 0.0, 0.0, 0.0, 0.0, 0.0, 0.0, 0.0, 0.0, 0.0, 0.0, 0.0, 0.0, 0.0, 0.0, 0.0, 0.0, 0.0, 0.0, 0.0, 0.0, 0.0, 0.0, 0.0, 0.0, 0.6243, 1.0, 0.696, 1.0, 0.696, 0.4845, 0.6243, 0.4845, 0.0, 0.0, 0.0, 0.0, 0.0, 0.0, 0.0, 0.0, 0.0, 0.0, 0.0, 0.0, 0.0, 0.0, 0.0, 0.0, 0.0, 0.0, 0.0, 0.0, 0.0, 0.0, 0.0, 0.0, 0.104, 1.0, 0.1757, 1.0, 0.1757, 0.4845, 0.104, 0.4845, 0.0, 0.0, 0.0, 0.0, 0.0, 0.0, 0.0, 0.0, 0.0, 0.0, 0.0, 0.0, 0.0, 0.0, 0.0, 0.0, 0.0, 0.0, 0.0, 0.0, 0.0, 0.0, 0.0, 0.0, 0.0, 0.0, 0.0, 0.0, 0.0, 0.0, 0.0, 0.0, 0.0, 0.0, 0.0, 0.0, 0.0, 0.0, 0.0, 0.0, 0.0, 0.0, 0.0, 0.0, 0.0, 0.0, 0.0, 0.0, 0.0, 0.0, 0.0, 0.0, 0.0, 0.0, 0.0, 0.0, 0.0, 0.0, 0.0, 0.0, 0.0, 0.0, 0.0, 0.0, 0.0, 0.0, 0.0, 0.0, 0.0, 0.0, 0.0, 0.0, 0.0, 0.0, 0.0, 0.0, 0.0, 0.0, 0.0, 0.0, 0.0, 0.0, 0.0, 0.0, 0.0, 0.0, 0.0, 0.0, 0.0, 0.0, 0.0, 0.0, 0.0, 0.0, 0.0, 0.0, 0.0, 0.0, 0.0, 0.0, 0.0, 0.0, 0.0, 0.0, 0.0, 0.0, 0.0, 0.0, 0.0, 0.0, 0.0, 0.0, 0.0, 0.0, 0.0, 0.0, 0.0, 0.0, 0.0, 0.0, 0.0, 0.0, 0.0, 0.0, 0.0, 0.0, 0.0, 0.0, 0.0, 0.0, 0.0, 0.0, 0.0, 0.0, 0.0, 0.0, 0.0, 0.0, 0.0, 0.0, 0.0, 0.0, 0.0, 0.0, 0.0, 0.0, 0.0, 0.0, 0.0, 0.0, 0.0, 0.0, 0.0, 0.0, 0.0, 0.0, 0.0, 0.0, 0.0, 0.0, 0.0, 0.0, 0.0, 0.0, 0.0, 0.0, 0.0, 0.0, 0.0, 0.0, 0.0, 0.0, 0.0, 0.0, 0.0, 0.0, 0.0, 0.0, 0.0, 0.0, 0.0, 0.0, 0.0, 0.0, 0.0, 0.0, 0.0, 0.0, 0.0, 0.0, 0.0, 0.0, 0.0, 0.0, 0.0, 0.0, 0.7283, 0.9129, 0.8189, 0.9129, 0.8189, 0.5155, 0.7283, 0.5155, 0.0, 0.0, 0.0, 0.0, 0.0, 0.0, 0.0, 0.0, 0.0, 0.0, 0.0, 0.0, 0.0, 0.0, 0.0, 0.0, 0.8, 0.3974, 0.8906, 0.3974, 0.8906, 0.0, 0.8, 0.0, 0.0, 0.0, 0.0, 0.0, 0.0, 0.0, 0.0, 0.0, 0.0, 0.0, 0.0, 0.0, 0.0, 0.0, 0.0, 0.0, 0.8906, 0.3974, 0.9811, 0.3974, 0.9811, 0.0, 0.8906, 0.0, 0.0, 0.0, 0.0, 0.0, 0.0, 0.0, 0.0, 0.0, 0.0, 0.0, 0.0, 0.0, 0.0, 0.0, 0.0, 0.0, 0.9094, 0.9129, 1.0, 0.9129, 1.0, 0.5155, 0.9094, 0.5155, 0.0, 0.0, 0.0, 0.0, 0.0, 0.0, 0.0, 0.0, 0.0, 0.0, 0.0, 0.0, 0.0, 0.0, 0.0, 0.0, 0.8189, 0.9129, 0.9094, 0.9129, 0.9094, 0.5155, 0.8189, 0.5155, 0.0, 0.0, 0.0, 0.0, 0.0, 0.0, 0.0, 0.0, 0.0, 0.0, 0.0, 0.0, 0.0, 0.0, 0.0, 0.0, 0.0, 0.0, 0.0, 0.0, 0.0, 0.0, 0.0, 0.0, 0.0, 0.0, 0.0, 0.0, 0.0, 0.0, 0.0, 0.0, 0.0, 0.0, 0.0, 0.0, 0.0, 0.0, 0.0, 0.0, 0.0, 0.0, 0.0, 0.0, 0.0, 0.0, 0.0, 0.0, 0.0, 0.0, 0.0, 0.0, 0.0, 0.0, 0.0, 0.0, 0.0, 0.0, 0.0, 0.0, 0.0, 0.0, 0.0, 0.0, 0.0, 0.0, 0.0, 0.0, 0.0, 0.0, 0.0, 0.0, 0.0, 0.0, 0.0, 0.0, 0.0, 0.0, 0.0, 0.0, 0.0, 0.0, 0.0, 0.0, 0.0, 0.0, 0.0, 0.0, 0.0, 0.0, 0.0, 0.0, 0.0, 0.0, 0.0, 0.0, 0.0, 0.0, 0.0, 0.0, 0.0, 0.0, 0.0, 0.0, 0.0, 0.0, 0.0, 0.0, 0.0, 0.0, 0.0, 0.0, 0.0, 0.0, 0.0, 0.0, 0.0, 0.0, 0.0, 0.0, 0.0, 0.0, 0.0, 0.0, 0.0, 0.0, 0.0, 0.0, 0.0, 0.0, 0.0, 0.0, 0.0, 0.0, 0.0, 0.0, 0.0, 0.0, 0.0, 0.0, 0.0, 0.0, 0.0, 0.0, 0.0, 0.0, 0.0, 0.0, 0.0, 0.0, 0.0, 0.0, 0.0, 0.0, 0.0, 0.0, 0.0, 0.0, 0.0, 0.0, 0.0, 0.0, 0.0, 0.0, 0.0, 0.0, 0.0, 0.0, 0.0, 0.0, 0.0, 0.0, 0.0, 0.0, 0.0, 0.0, 0.0, 0.0, 0.0, 0.0, 0.0, 0.0, 0.0, 0.0, 0.5337, 0.8819, 0.6243, 0.8819, 0.6243, 0.4845, 0.5337, 0.4845, 0.0, 0.0, 0.0, 0.0, 0.0, 0.0, 0.0, 0.0, 0.0, 0.0, 0.0, 0.0, 0.0, 0.0, 0.0, 0.0, 0.0, 0.0, 0.0, 0.0, 0.0, 0.0, 0.0, 0.0, 0.0, 0.0, 0.0, 0.0, 0.0, 0.0, 0.0, 0.0, 0.0, 0.0, 0.0, 0.0, 0.0, 0.0, 0.0, 0.0, 0.0, 0.0, 0.0, 0.0, 0.0, 0.0, 0.0, 0.0, 0.0, 0.0, 0.0, 0.0, 0.0, 0.0, 0.0, 0.0, 0.0, 0.0, 0.0, 0.0, 0.0, 0.0, 0.0, 0.0, 0.0, 0.0, 0.0, 0.0, 0.0, 0.0, 0.0, 0.0, 0.0, 0.0, 0.0, 0.0, 0.0, 0.0, 0.0, 0.0, 0.0, 0.0, 0.0, 0.0, 0.0, 0.0, 0.0, 0.0, 0.0, 0.0, 0.0, 0.0, 0.0, 0.0, 0.0, 0.0, 0.0, 0.0, 0.0, 0.0, 0.0, 0.0, 0.0, 0.0, 0.0, 0.0, 0.0, 0.0, 0.0, 0.0, 0.0, 0.0, 0.0, 0.0, 0.0, 0.0, 0.0, 0.0, 0.0, 0.0, 0.0, 0.0, 0.0, 0.0, 0.0, 0.0, 0.0, 0.0, 0.0, 0.0, 0.0, 0.0, 0.0, 0.0, 0.0, 0.0, 0.0, 0.0, 0.0, 0.0, 0.0, 0.0, 0.0, 0.0, 0.0, 0.0, 0.0, 0.0, 0.0, 0.0, 0.0, 0.0, 0.0, 0.0, 0.0, 0.0, 0.0, 0.0, 0.0, 0.0, 0.0, 0.0, 0.0, 0.0, 0.0, 0.0, 0.0, 0.0, 0.0, 0.0, 0.0, 0.0, 0.0, 0.0, 0.0, 0.0, 0.5202, 0.4845, 0.6243, 0.4845, 0.6243, 0.0, 0.5202, 0.0, 0.0, 0.0, 0.0, 0.0, 0.0, 0.0, 0.0, 0.0, 0.0, 0.0, 0.0, 0.0, 0.0, 0.0, 0.0, 0.0, 0.104, 0.4845, 0.2081, 0.4845, 0.2081, 0.0, 0.104, 0.0, 0.0, 0.0, 0.0, 0.0, 0.0, 0.0, 0.0, 0.0, 0.0, 0.0, 0.0, 0.0, 0.0, 0.0, 0.0, 0.0, 0.0, 0.0, 0.0, 0.0, 0.0, 0.0, 0.0, 0.0, 0.0, 0.0, 0.0, 0.0, 0.0, 0.0, 0.0, 0.0, 0.0, 0.0, 0.0, 0.0, 0.0, 0.0, 0.0, 0.0, 0.3121, 0.4845, 0.4162, 0.4845, 0.4162, 0.0, 0.3121, 0.0, 0.0, 0.0, 0.0, 0.0, 0.0, 0.0, 0.0, 0.0, 0.0, 0.0, 0.0, 0.0, 0.0, 0.0, 0.0, 0.0, 0.0, 0.0, 0.0, 0.0, 0.0, 0.0, 0.0, 0.0, 0.0, 0.0, 0.0, 0.0, 0.0, 0.0, 0.0, 0.0, 0.0, 0.0, 0.0, 0.0, 0.0, 0.0, 0.0, 0.0, 0.0, 0.0, 0.0, 0.0, 0.0, 0.0, 0.0, 0.0, 0.0, 0.0, 0.0, 0.0, 0.0, 0.0, 0.0, 0.0, 0.0, 0.0, 0.0, 0.0, 0.0, 0.0, 0.0, 0.0, 0.4162, 0.4845, 0.5202, 0.4845, 0.5202, 0.0, 0.4162, 0.0, 0.0, 0.0, 0.0, 0.0, 0.0, 0.0, 0.0, 0.0, 0.0, 0.0, 0.0, 0.0, 0.0, 0.0, 0.0, 0.0, 0.0, 0.0, 0.0, 0.0, 0.0, 0.0, 0.0, 0.0, 0.0, 0.0, 0.0, 0.0, 0.0, 0.0, 0.0, 0.0, 0.0, 0.0, 0.0, 0.0, 0.0, 0.0, 0.0, 0.0, 0.0, 0.0, 0.0, 0.0, 0.0, 0.0, 0.0, 0.0, 0.0, 0.0, 0.0, 0.0, 0.0, 0.0, 0.0, 0.0, 0.0, 0.0, 0.0, 0.0, 0.0, 0.0, 0.0, 0.0, 0.6243, 0.4845, 0.7283, 0.4845, 0.7283, 0.0, 0.6243, 0.0, 0.0, 0.0, 0.0, 0.0, 0.0, 0.0, 0.0, 0.0, 0.0, 0.0, 0.0, 0.0, 0.0, 0.0, 0.0, 0.0, 0.0, 0.0, 0.0, 0.0, 0.0, 0.0, 0.0, 0.0, 0.0, 0.0, 0.0, 0.0, 0.0, 0.0, 0.0, 0.0, 0.0, 0.0, 0.0, 0.0, 0.0, 0.0, 0.0, 0.0, 3.704e-08, 0.4845, 0.104, 0.4845, 0.104, 0.0, 0.0, 0.0, 0.0, 0.0, 0.0, 0.0, 0.0, 0.0, 0.0, 0.0, 0.0, 0.0, 0.0, 0.0, 0.0, 0.0, 0.0, 0.0, 0.0, 0.0, 0.0, 0.0, 0.0, 0.0, 0.0, 0.0, 0.0, 0.0, 0.0, 0.0, 0.0, 0.0, 0.0, 0.0, 0.0, 0.0, 0.0, 0.0, 0.0, 0.0, 0.0, 0.0, 0.2081, 0.4845, 0.3121, 0.4845, 0.3121, 0.0, 0.2081, 0.0, 0.0, 0.0, 0.0, 0.0, 0.0, 0.0, 0.0, 0.0, 0.0, 0.0, 0.0, 0.0, 0.0, 0.0, 0.0, 0.0, 0.0, 0.0, 0.0, 0.0, 0.0, 0.0, 0.0, 0.0, 0.0, 0.0, 0.0, 0.0, 0.0, 0.0, 0.0, 0.0, 0.0, 0.0, 0.0, 0.0, 0.0, 0.0, 0.0, 0.0, 0.0, 0.0, 0.0, 0.0, 0.0, 0.0, 0.0, 0.0, 0.0, 0.0, 0.0, 0.0, 0.0, 0.0, 0.0, 0.0, 0.0, 0.0, 0.0, 0.0, 0.0, 0.0, 0.0, 0.0, 0.3838, 1.0, 0.3838, 0.4845, 0.4555, 0.4845, 0.4555, 1.0, 0.4555, 1.0, 0.4555, 0.4845, 0.5271, 0.4845, 0.5271, 1.0, 0.3121, 1.0, 0.3121, 0.4845, 0.3838, 0.4845, 0.3838, 1.0, 9.877e-08, 1.0, 0.0, 0.4845, 0.07166, 0.4845, 0.07166, 1.0, 0.7283, 0.5155, 0.7283, 0.0, 0.8, 0.0, 0.8, 0.5155, 0.2405, 1.0, 0.2405, 0.4845, 0.3121, 0.4845, 0.3121, 1.0, 0.6243, 1.0, 0.6243, 0.4845, 0.696, 0.4845, 0.696, 1.0, 0.104, 1.0, 0.104, 0.4845, 0.1757, 0.4845, 0.1757, 1.0, 0.7283, 0.9129, 0.7283, 0.5155, 0.8189, 0.5155, 0.8189, 0.9129, 0.8, 0.3974, 0.8, 0.0, 0.8906, 0.0, 0.8906, 0.3974, 0.8906, 0.3974, 0.8906, 0.0, 0.9811, 0.0, 0.9811, 0.3974, 0.9094, 0.9129, 0.9094, 0.5155, 1.0, 0.5155, 1.0, 0.9129, 0.8189, 0.9129, 0.8189, 0.5155, 0.9094, 0.5155, 0.9094, 0.9129, 0.5337, 0.8819, 0.5337, 0.4845, 0.6243, 0.4845, 0.6243, 0.8819, 0.5202, 0.4845, 0.5202, 0.0, 0.6243, 0.0, 0.6243, 0.4845, 0.104, 0.4845, 0.104, 0.0, 0.2081, 0.0, 0.2081, 0.4845, 0.3121, 0.4845, 0.3121, 0.0, 0.4162, 0.0, 0.4162, 0.4845, 0.4162, 0.4845, 0.4162, 0.0, 0.5202, 0.0, 0.5202, 0.4845, 0.6243, 0.4845, 0.6243, 0.0, 0.7283, 0.0, 0.7283, 0.4845, 3.704e-08, 0.4845, 0.0, 0.0, 0.104, 0.0, 0.104, 0.4845, 0.2081, 0.4845, 0.2081, 0.0, 0.3121, 0.0, 0.3121, 0.4845, 0.0, 0.0, 0.0, 0.0, 0.0, 0.0, 0.0, 0.0, 0.0, 0.0, 0.0, 0.0, 0.0, 0.0, 0.0, 0.0, 0.0, 0.0, 0.0, 0.0, 0.0, 0.0, 0.0, 0.0, 0.0, 0.0, 0.0, 0.0, 0.0, 0.0, 0.0, 0.0, 0.0, 0.0, 0.0, 0.0, 0.0, 0.0, 0.0, 0.0, 0.0, 0.0, 0.0, 0.0, 0.0, 0.0, 0.0, 0.0, 0.0, 0.0, 0.0, 0.0, 0.0, 0.0, 0.0, 0.0, 0.0, 0.0, 0.0, 0.0, 0.0, 0.0, 0.0, 0.0, 0.0, 0.0, 0.0, 0.0, 0.0, 0.0, 0.0, 0.0, 0.0, 0.0, 0.0, 0.0, 0.0, 0.0, 0.0, 0.0, 0.0, 0.0, 0.0, 0.0, 0.0, 0.0, 0.0, 1.0, 1.0, 1.0, 1.0, 0.0, 0.0, 0.0, 0.0, 0.0, 0.0, 0.0, 0.0, 0.0, 0.0, 0.0, 0.0, 0.0, 0.0, 0.0, 0.0, 0.0, 0.0, 0.0, 0.0, 0.0, 0.0, 0.0, 0.0, 0.0, 0.0, 0.0, 0.0, 0.0, 0.0, 0.0, 0.0, 0.0, 0.0, 0.0, 0.0, 0.0, 0.0, 0.0, 0.0, 0.0, 0.0, 0.0, 0.0, 0.0, 0.0, 0.0, 0.0, 0.0, 0.0, 0.0, 0.0, 0.0, 0.0, 0.0, 0.0, 0.0, 0.0, 0.0, 0.0, 0.0, 0.0, 0.0, 0.0, 0.0, 0.0, 0.0, 0.0, 0.0, 0.0, 0.0, 0.0, 0.0, 0.0, 0.0, 0.0, 0.0, 0.0, 0.0, 0.0, 0.0, 0.0, 0.0, 0.0, 0.0, 0.0, 0.0, 0.0, 0.0, 0.0, 0.0, 0.0, 0.0, 0.0, 0.0, 0.0, 0.0, 0.0, 0.0, 0.0, 0.0, 0.0, 0.0, 0.0, 0.0, 0.0, 0.0, 0.0, 0.0, 0.0, 0.0, 0.0, 0.0, 0.0, 0.0, 0.0, 0.0, 0.0, 0.0, 0.0, 0.0, 0.0, 0.0, 0.0, 0.0, 0.0, 0.0, 0.0, 0.0, 0.0, 0.0, 0.3838, 1.0, 0.4555, 1.0, 0.4555, 0.4845, 0.3838, 0.4845, 0.0, 0.0, 0.0, 0.0, 0.0, 0.0, 0.0, 0.0, 0.0, 0.0, 0.0, 0.0, 0.0, 0.0, 0.0, 0.0, 0.0, 0.0, 0.0, 0.0, 0.0, 0.0, 0.0, 0.0, 0.0, 0.0, 0.0, 0.0, 0.0, 0.0, 0.0, 0.0, 0.0, 0.0, 0.0, 0.0, 0.0, 0.0, 0.0, 0.0, 0.0, 0.0, 0.0, 0.0, 0.0, 0.0, 0.0, 0.0, 0.0, 0.0, 0.0, 0.0, 0.0, 0.0, 0.0, 0.0, 0.0, 0.0, 0.0, 0.0, 0.0, 0.0, 0.0, 0.0, 0.4555, 1.0, 0.5271, 1.0, 0.5271, 0.4845, 0.4555, 0.4845, 0.0, 0.0, 0.0, 0.0, 0.0, 0.0, 0.0, 0.0, 0.0, 0.0, 0.0, 0.0, 0.0, 0.0, 0.0, 0.0, 0.0, 0.0, 0.0, 0.0, 0.0, 0.0, 0.0, 0.0, 0.3121, 1.0, 0.3838, 1.0, 0.3838, 0.4845, 0.3121, 0.4845, 0.0, 0.0, 0.0, 0.0, 0.0, 0.0, 0.0, 0.0, 0.0, 0.0, 0.0, 0.0, 0.0, 0.0, 0.0, 0.0, 0.0, 0.0, 0.0, 0.0, 0.0, 0.0, 0.0, 0.0, 0.0, 0.0, 0.0, 0.0, 0.0, 0.0, 0.0, 0.0, 0.0, 0.0, 0.0, 0.0, 0.0, 0.0, 0.0, 0.0, 9.877e-08, 1.0, 0.07166, 1.0, 0.07166, 0.4845, 0.0, 0.4845, 0.0, 0.0, 0.0, 0.0, 0.0, 0.0, 0.0, 0.0, 0.0, 0.0, 0.0, 0.0, 0.0, 0.0, 0.0, 0.0, 0.7283, 0.5155, 0.8, 0.5155, 0.8, 0.0, 0.7283, 0.0, 0.0, 0.0, 0.0, 0.0, 0.0, 0.0, 0.0, 0.0, 0.0, 0.0, 0.0, 0.0, 0.0, 0.0, 0.0, 0.0, 0.0, 0.0, 0.0, 0.0, 0.0, 0.0, 0.0, 0.0, 0.0, 0.0, 0.0, 0.0, 0.0, 0.0, 0.0, 0.0, 0.0, 0.0, 0.0, 0.0, 0.0, 0.0, 0.0, 0.0, 0.2405, 1.0, 0.3121, 1.0, 0.3121, 0.4845, 0.2405, 0.4845, 0.0, 0.0, 0.0, 0.0, 0.0, 0.0, 0.0, 0.0, 0.0, 0.0, 0.0, 0.0, 0.0, 0.0, 0.0, 0.0, 0.0, 0.0, 0.0, 0.0, 0.0, 0.0, 0.0, 0.0, 0.0, 0.0, 0.0, 0.0, 0.0, 0.0, 0.0, 0.0, 0.6243, 1.0, 0.696, 1.0, 0.696, 0.4845, 0.6243, 0.4845, 0.0, 0.0, 0.0, 0.0, 0.0, 0.0, 0.0, 0.0, 0.0, 0.0, 0.0, 0.0, 0.0, 0.0, 0.0, 0.0, 0.0, 0.0, 0.0, 0.0, 0.0, 0.0, 0.0, 0.0, 0.104, 1.0, 0.1757, 1.0, 0.1757, 0.4845, 0.104, 0.4845, 0.0, 0.0, 0.0, 0.0, 0.0, 0.0, 0.0, 0.0, 0.0, 0.0, 0.0, 0.0, 0.0, 0.0, 0.0, 0.0, 0.0, 0.0, 0.0, 0.0, 0.0, 0.0, 0.0, 0.0, 0.0, 0.0, 0.0, 0.0, 0.0, 0.0, 0.0, 0.0, 0.0, 0.0, 0.0, 0.0, 0.0, 0.0, 0.0, 0.0, 0.0, 0.0, 0.0, 0.0, 0.0, 0.0, 0.0, 0.0, 0.0, 0.0, 0.0, 0.0, 0.0, 0.0, 0.0, 0.0, 0.0, 0.0, 0.0, 0.0, 0.0, 0.0, 0.0, 0.0, 0.0, 0.0, 0.0, 0.0, 0.0, 0.0, 0.0, 0.0, 0.0, 0.0, 0.0, 0.0, 0.0, 0.0, 0.0, 0.0, 0.0, 0.0, 0.0, 0.0, 0.0, 0.0, 0.0, 0.0, 0.0, 0.0, 0.0, 0.0, 0.0, 0.0, 0.0, 0.0, 0.0, 0.0, 0.0, 0.0, 0.0, 0.0, 0.0, 0.0, 0.0, 0.0, 0.0, 0.0, 0.0, 0.0, 0.0, 0.0, 0.0, 0.0, 0.0, 0.0, 0.0, 0.0, 0.0, 0.0, 0.0, 0.0, 0.0, 0.0, 0.0, 0.0, 0.0, 0.0, 0.0, 0.0, 0.0, 0.0, 0.0, 0.0, 0.0, 0.0, 0.0, 0.0, 0.0, 0.0, 0.0, 0.0, 0.0, 0.0, 0.0, 0.0, 0.0, 0.0, 0.0, 0.0, 0.0, 0.0, 0.0, 0.0, 0.0, 0.0, 0.0, 0.0, 0.0, 0.0, 0.0, 0.0, 0.0, 0.0, 0.0, 0.0, 0.0, 0.0, 0.0, 0.0, 0.0, 0.0, 0.0, 0.0, 0.0, 0.0, 0.0, 0.0, 0.0, 0.0, 0.0, 0.0, 0.0, 0.0, 0.0, 0.0, 0.0, 0.0, 0.0, 0.0, 0.0, 0.0, 0.0, 0.0, 0.0, 0.0, 0.7283, 0.9129, 0.8189, 0.9129, 0.8189, 0.5155, 0.7283, 0.5155, 0.0, 0.0, 0.0, 0.0, 0.0, 0.0, 0.0, 0.0, 0.0, 0.0, 0.0, 0.0, 0.0, 0.0, 0.0, 0.0, 0.8, 0.3974, 0.8906, 0.3974, 0.8906, 0.0, 0.8, 0.0, 0.0, 0.0, 0.0, 0.0, 0.0, 0.0, 0.0, 0.0, 0.0, 0.0, 0.0, 0.0, 0.0, 0.0, 0.0, 0.0, 0.8906, 0.3974, 0.9811, 0.3974, 0.9811, 0.0, 0.8906, 0.0, 0.0, 0.0, 0.0, 0.0, 0.0, 0.0, 0.0, 0.0, 0.0, 0.0, 0.0, 0.0, 0.0, 0.0, 0.0, 0.0, 0.9094, 0.9129, 1.0, 0.9129, 1.0, 0.5155, 0.9094, 0.5155, 0.0, 0.0, 0.0, 0.0, 0.0, 0.0, 0.0, 0.0, 0.0, 0.0, 0.0, 0.0, 0.0, 0.0, 0.0, 0.0, 0.8189, 0.9129, 0.9094, 0.9129, 0.9094, 0.5155, 0.8189, 0.5155, 0.0, 0.0, 0.0, 0.0, 0.0, 0.0, 0.0, 0.0, 0.0, 0.0, 0.0, 0.0, 0.0, 0.0, 0.0, 0.0, 0.0, 0.0, 0.0, 0.0, 0.0, 0.0, 0.0, 0.0, 0.0, 0.0, 0.0, 0.0, 0.0, 0.0, 0.0, 0.0, 0.0, 0.0, 0.0, 0.0, 0.0, 0.0, 0.0, 0.0, 0.0, 0.0, 0.0, 0.0, 0.0, 0.0, 0.0, 0.0, 0.0, 0.0, 0.0, 0.0, 0.0, 0.0, 0.0, 0.0, 0.0, 0.0, 0.0, 0.0, 0.0, 0.0, 0.0, 0.0, 0.0, 0.0, 0.0, 0.0, 0.0, 0.0, 0.0, 0.0, 0.0, 0.0, 0.0, 0.0, 0.0, 0.0, 0.0, 0.0, 0.0, 0.0, 0.0, 0.0, 0.0, 0.0, 0.0, 0.0, 0.0, 0.0, 0.0, 0.0, 0.0, 0.0, 0.0, 0.0, 0.0, 0.0, 0.0, 0.0, 0.0, 0.0, 0.0, 0.0, 0.0, 0.0, 0.0, 0.0, 0.0, 0.0, 0.0, 0.0, 0.0, 0.0, 0.0, 0.0, 0.0, 0.0, 0.0, 0.0, 0.0, 0.0, 0.0, 0.0, 0.0, 0.0, 0.0, 0.0, 0.0, 0.0, 0.0, 0.0, 0.0, 0.0, 0.0, 0.0, 0.0, 0.0, 0.0, 0.0, 0.0, 0.0, 0.0, 0.0, 0.0, 0.0, 0.0, 0.0, 0.0, 0.0, 0.0, 0.0, 0.0, 0.0, 0.0, 0.0, 0.0, 0.0, 0.0, 0.0, 0.0, 0.0, 0.0, 0.0, 0.0, 0.0, 0.0, 0.0, 0.0, 0.0, 0.0, 0.0, 0.0, 0.0, 0.0, 0.0, 0.0, 0.0, 0.0, 0.0, 0.0, 0.0, 0.0, 0.0, 0.5337, 0.8819, 0.6243, 0.8819, 0.6243, 0.4845, 0.5337, 0.4845, 0.0, 0.0, 0.0, 0.0, 0.0, 0.0, 0.0, 0.0, 0.0, 0.0, 0.0, 0.0, 0.0, 0.0, 0.0, 0.0, 0.0, 0.0, 0.0, 0.0, 0.0, 0.0, 0.0, 0.0, 0.0, 0.0, 0.0, 0.0, 0.0, 0.0, 0.0, 0.0, 0.0, 0.0, 0.0, 0.0, 0.0, 0.0, 0.0, 0.0, 0.0, 0.0, 0.0, 0.0, 0.0, 0.0, 0.0, 0.0, 0.0, 0.0, 0.0, 0.0, 0.0, 0.0, 0.0, 0.0, 0.0, 0.0, 0.0, 0.0, 0.0, 0.0, 0.0, 0.0, 0.0, 0.0, 0.0, 0.0, 0.0, 0.0, 0.0, 0.0, 0.0, 0.0, 0.0, 0.0, 0.0, 0.0, 0.0, 0.0, 0.0, 0.0, 0.0, 0.0, 0.0, 0.0, 0.0, 0.0, 0.0, 0.0, 0.0, 0.0, 0.0, 0.0, 0.0, 0.0, 0.0, 0.0, 0.0, 0.0, 0.0, 0.0, 0.0, 0.0, 0.0, 0.0, 0.0, 0.0, 0.0, 0.0, 0.0, 0.0, 0.0, 0.0, 0.0, 0.0, 0.0, 0.0, 0.0, 0.0, 0.0, 0.0, 0.0, 0.0, 0.0, 0.0, 0.0, 0.0, 0.0, 0.0, 0.0, 0.0, 0.0, 0.0, 0.0, 0.0, 0.0, 0.0, 0.0, 0.0, 0.0, 0.0, 0.0, 0.0, 0.0, 0.0, 0.0, 0.0, 0.0, 0.0, 0.0, 0.0, 0.0, 0.0, 0.0, 0.0, 0.0, 0.0, 0.0, 0.0, 0.0, 0.0, 0.0, 0.0, 0.0, 0.0, 0.0, 0.0, 0.0, 0.0, 0.0, 0.0, 0.0, 0.0, 0.0, 0.0, 0.5202, 0.4845, 0.6243, 0.4845, 0.6243, 0.0, 0.5202, 0.0, 0.0, 0.0, 0.0, 0.0, 0.0, 0.0, 0.0, 0.0, 0.0, 0.0, 0.0, 0.0, 0.0, 0.0, 0.0, 0.0, 0.104, 0.4845, 0.2081, 0.4845, 0.2081, 0.0, 0.104, 0.0, 0.0, 0.0, 0.0, 0.0, 0.0, 0.0, 0.0, 0.0, 0.0, 0.0, 0.0, 0.0, 0.0, 0.0, 0.0, 0.0, 0.0, 0.0, 0.0, 0.0, 0.0, 0.0, 0.0, 0.0, 0.0, 0.0, 0.0, 0.0, 0.0, 0.0, 0.0, 0.0, 0.0, 0.0, 0.0, 0.0, 0.0, 0.0, 0.0, 0.0, 0.3121, 0.4845, 0.4162, 0.4845, 0.4162, 0.0, 0.3121, 0.0, 0.0, 0.0, 0.0, 0.0, 0.0, 0.0, 0.0, 0.0, 0.0, 0.0, 0.0, 0.0, 0.0, 0.0, 0.0, 0.0, 0.0, 0.0, 0.0, 0.0, 0.0, 0.0, 0.0, 0.0, 0.0, 0.0, 0.0, 0.0, 0.0, 0.0, 0.0, 0.0, 0.0, 0.0, 0.0, 0.0, 0.0, 0.0, 0.0, 0.0, 0.0, 0.0, 0.0, 0.0, 0.0, 0.0, 0.0, 0.0, 0.0, 0.0, 0.0, 0.0, 0.0, 0.0, 0.0, 0.0, 0.0, 0.0, 0.0, 0.0, 0.0, 0.0, 0.0, 0.0, 0.4162, 0.4845, 0.5202, 0.4845, 0.5202, 0.0, 0.4162, 0.0, 0.0, 0.0, 0.0, 0.0, 0.0, 0.0, 0.0, 0.0, 0.0, 0.0, 0.0, 0.0, 0.0, 0.0, 0.0, 0.0, 0.0, 0.0, 0.0, 0.0, 0.0, 0.0, 0.0, 0.0, 0.0, 0.0, 0.0, 0.0, 0.0, 0.0, 0.0, 0.0, 0.0, 0.0, 0.0, 0.0, 0.0, 0.0, 0.0, 0.0, 0.0, 0.0, 0.0, 0.0, 0.0, 0.0, 0.0, 0.0, 0.0, 0.0, 0.0, 0.0, 0.0, 0.0, 0.0, 0.0, 0.0, 0.0, 0.0, 0.0, 0.0, 0.0, 0.0, 0.0, 0.6243, 0.4845, 0.7283, 0.4845, 0.7283, 0.0, 0.6243, 0.0, 0.0, 0.0, 0.0, 0.0, 0.0, 0.0, 0.0, 0.0, 0.0, 0.0, 0.0, 0.0, 0.0, 0.0, 0.0, 0.0, 0.0, 0.0, 0.0, 0.0, 0.0, 0.0, 0.0, 0.0, 0.0, 0.0, 0.0, 0.0, 0.0, 0.0, 0.0, 0.0, 0.0, 0.0, 0.0, 0.0, 0.0, 0.0, 0.0, 0.0, 3.704e-08, 0.4845, 0.104, 0.4845, 0.104, 0.0, 0.0, 0.0, 0.0, 0.0, 0.0, 0.0, 0.0, 0.0, 0.0, 0.0, 0.0, 0.0, 0.0, 0.0, 0.0, 0.0, 0.0, 0.0, 0.0, 0.0, 0.0, 0.0, 0.0, 0.0, 0.0, 0.0, 0.0, 0.0, 0.0, 0.0, 0.0, 0.0, 0.0, 0.0, 0.0, 0.0, 0.0, 0.0, 0.0, 0.0, 0.0, 0.0, 0.2081, 0.4845, 0.3121, 0.4845, 0.3121, 0.0, 0.2081, 0.0, 0.0, 0.0, 0.0, 0.0, 0.0, 0.0, 0.0, 0.0, 0.0, 0.0, 0.0, 0.0, 0.0, 0.0, 0.0, 0.0, 0.0, 0.0, 0.0, 0.0, 0.0, 0.0, 0.0, 0.0, 0.0, 0.0, 0.0, 0.0, 0.0, 0.0, 0.0, 0.0, 0.0, 0.0, 0.0, 0.0, 0.0, 0.0, 0.0, 0.0, 0.0, 0.0, 0.0, 0.0, 0.0, 0.0, 0.0, 0.0, 0.0, 0.0, 0.0, 0.0, 0.0, 0.0, 0.0, 0.0, 0.0, 0.0, 0.0, 0.0, 0.0, 0.0, 0.0, 0.0, 0.3838, 1.0, 0.3838, 0.4845, 0.4555, 0.4845, 0.4555, 1.0, 0.4555, 1.0, 0.4555, 0.4845, 0.5271, 0.4845, 0.5271, 1.0, 0.3121, 1.0, 0.3121, 0.4845, 0.3838, 0.4845, 0.3838, 1.0, 9.877e-08, 1.0, 0.0, 0.4845, 0.07166, 0.4845, 0.07166, 1.0, 0.7283, 0.5155, 0.7283, 0.0, 0.8, 0.0, 0.8, 0.5155, 0.2405, 1.0, 0.2405, 0.4845, 0.3121, 0.4845, 0.3121, 1.0, 0.6243, 1.0, 0.6243, 0.4845, 0.696, 0.4845, 0.696, 1.0, 0.104, 1.0, 0.104, 0.4845, 0.1757, 0.4845, 0.1757, 1.0, 0.7283, 0.9129, 0.7283, 0.5155, 0.8189, 0.5155, 0.8189, 0.9129, 0.8, 0.3974, 0.8, 0.0, 0.8906, 0.0, 0.8906, 0.3974, 0.8906, 0.3974, 0.8906, 0.0, 0.9811, 0.0, 0.9811, 0.3974, 0.9094, 0.9129, 0.9094, 0.5155, 1.0, 0.5155, 1.0, 0.9129, 0.8189, 0.9129, 0.8189, 0.5155, 0.9094, 0.5155, 0.9094, 0.9129, 0.5337, 0.8819, 0.5337, 0.4845, 0.6243, 0.4845, 0.6243, 0.8819, 0.5202, 0.4845, 0.5202, 0.0, 0.6243, 0.0, 0.6243, 0.4845, 0.104, 0.4845, 0.104, 0.0, 0.2081, 0.0, 0.2081, 0.4845, 0.3121, 0.4845, 0.3121, 0.0, 0.4162, 0.0, 0.4162, 0.4845, 0.4162, 0.4845, 0.4162, 0.0, 0.5202, 0.0, 0.5202, 0.4845, 0.6243, 0.4845, 0.6243, 0.0, 0.7283, 0.0, 0.7283, 0.4845, 3.704e-08, 0.4845, 0.0, 0.0, 0.104, 0.0, 0.104, 0.4845, 0.2081, 0.4845, 0.2081, 0.0, 0.3121, 0.0, 0.3121, 0.4845, -7.79, -5.381, 8.79, -5.381, 8.79, 6.381, -7.79, 6.381, 0.2039, 0.2472, 0.7961, 0.2472, 0.7961, 0.7528, 0.2039, 0.7528, 0.0, 0.0, 1.0, 0.0, 1.0, 1.0, 0.0, 1.0, 8.687, 5.584, -7.687, 5.584, -7.687, 0.4619, 8.687, 0.4619, -7.687, -4.664, 8.687, -4.664, 8.687, 0.4584, -7.687, 0.4584, 0.0, 0.0, 1.0, 0.0, 1.0, 1.0, 0.0, 1.0, 8.687, 6.352, -7.687, 6.352, -7.687, 5.584, 8.687, 5.584, -7.687, -5.432, 8.687, -5.432, 8.687, -4.664, -7.687, -4.664, 0.0, 0.0, 1.0, 0.0, 1.0, 1.0, 0.0, 1.0, 0.0, 0.0, 1.0, 0.0, 1.0, 1.0, 0.0, 1.0, 0.0, 0.0, 1.0, 0.0, 1.0, 1.0, 0.0, 1.0])
me_cube_003.materials.append(mat_black)
me_cube_003.materials.append(mat_window)
me_cube_003.materials.append(mat_cobblestone)
me_cube_003.materials.append(mat_road)
me_cube_003.use_remesh_preserve_volume = False
me_cube_003.use_remesh_preserve_attributes = False
me_cube_003.use_mirror_vertex_groups = False
me_cube_003.update()

# ---- objects
ob_cube_000 = bpy.data.objects.new('Cube.000', me_cube_003)

# ---- transforms, parenting, visibility, modifiers, constraints
ob_cube_000.location = (-4.539, 8.003, 1.05)
ob_cube_000.rotation_euler = (0.0, 0.0, 3.142)
ob_cube_000.scale = (2.917, 1.0, 1.0)
ob_cube_000.lineart.crease_threshold = 0.0

# ---- collection membership
col_collection_1.objects.link(ob_cube_000)

# ---- scene / render settings (as saved in the file)
scene.frame_start = 1; scene.frame_end = 250; scene.frame_set(1)
scene.render.engine = 'BLENDER_EEVEE_NEXT'
scene.render.resolution_percentage = 50
scene.render.dither_intensity = 0.0
scene.cycles.use_denoising = False
scene.cycles.samples = 10
scene.cycles.sampling_pattern = 'TABULATED_SOBOL'
scene.cycles.light_sampling_threshold = 0.0
scene.cycles.use_adaptive_sampling = False
scene.cycles.use_light_tree = False
scene.cycles.blur_glossy = 0.0
scene.cycles.pixel_filter_type = 'GAUSSIAN'
scene.cycles.sample_clamp_indirect = 0.0
scene.view_settings.view_transform = 'Standard'
bpy.context.view_layer.update()

# ---- added for rendering (the .blend has no active camera and no usable light): camera, sun
cam_auto = bpy.data.cameras.new('AutoCamera')
cam_auto.lens = 50.0
cam_auto.sensor_width = 36.0
cam_auto.clip_end = 1000.0
ob_auto_camera = bpy.data.objects.new('AutoCamera', cam_auto)
scene.collection.objects.link(ob_auto_camera)
ob_auto_camera.location = (23.5437, -28.2407, 23.7636)
ob_auto_camera.rotation_euler = (1.09748, -7.21219e-08, 0.694738)
scene.camera = ob_auto_camera
light_auto_sun = bpy.data.lights.new('AutoSun', 'SUN')
light_auto_sun.energy = 3.0
light_auto_sun.angle = 0.0523599
ob_auto_sun = bpy.data.objects.new('AutoSun', light_auto_sun)
scene.collection.objects.link(ob_auto_sun)
ob_auto_sun.rotation_euler = (0.872665, 0.174533, 0.523599)
bpy.context.view_layer.update()
